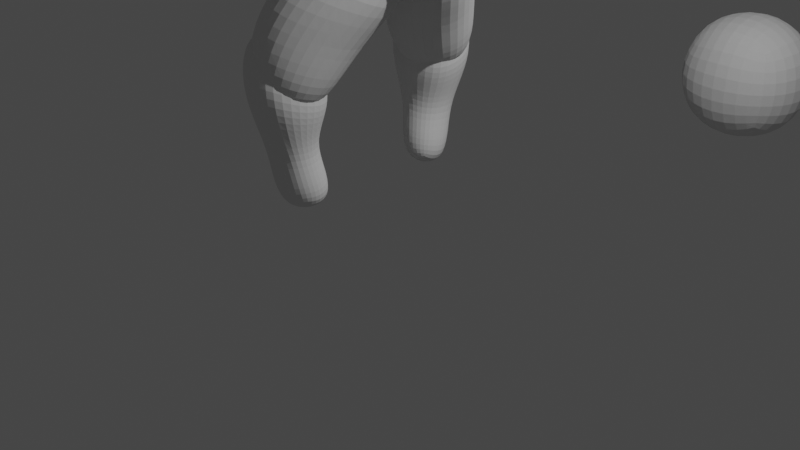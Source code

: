 # Source: monkey.blend  (saved by Blender 3.4.6; exported with 4.5.12 LTS)
import bpy
from mathutils import Matrix  # noqa: F401  (used for matrix-valued properties, if any)

bpy.ops.wm.read_factory_settings(use_empty=True)
scene = bpy.context.scene
scene.name = 'Scene'

# ---- collections
col_collection = bpy.data.collections.new('Collection'); scene.collection.children.link(col_collection)

# ---- world
world_world = bpy.data.worlds.new('World'); scene.world = world_world
world_world.use_nodes = True; world_world.node_tree.nodes.clear()
_N = world_world.node_tree.nodes; _L = world_world.node_tree.links
n0 = _N.new('ShaderNodeOutputWorld'); n0.name = 'World Output'; n0.location = (300, 300)
n1 = _N.new('ShaderNodeBackground'); n1.name = 'Background'; n1.location = (10, 300)
n1.inputs[0].default_value = (0.05088, 0.05088, 0.05088, 1.0)
_L.new(n1.outputs[0], n0.inputs[0])
n0.is_active_output = True
world_world.color = (0.05088, 0.05088, 0.05088)
world_world.use_sun_shadow = False
world_world.sun_shadow_jitter_overblur = 0.0

# ---- cameras
cam_camera = bpy.data.cameras.new('Camera')
cam_camera.clip_end = 100.0
cam_camera.ortho_scale = 7.314

# ---- lights
light_light = bpy.data.lights.new('Light', 'POINT')
light_light.transmission_factor = 0.0
light_light.energy = 1000.0
light_light.shadow_soft_size = 0.1
light_light.shadow_maximum_resolution = 0.006
light_light.use_absolute_resolution = True

# ---- meshes
me_cube_001 = bpy.data.meshes.new('Cube.001')
me_cube_001.from_pydata([(-0.631, -0.631, 1.518), (-0.8814, -1.303, 4.092), (-0.631, 0.631, 1.518), (-0.8814, 1.303, 4.092), (0.631, -0.631, 1.495), (0.9835, -1.303, 4.092), (0.631, 0.631, 1.495), (0.9835, 1.303, 4.092), (-0.9671, -0.9898, 3.374), (-0.9671, 0.9898, 3.374), (0.6393, 0.9898, 3.374), (0.6393, -0.9898, 3.374), (-0.571, 0.5352, 1.971), (0.7297, 0.7114, 1.971), (0.7297, -0.7114, 1.971), (-0.571, -0.5352, 1.971), (-0.5965, -0.8827, 2.796), (-0.5965, 0.8827, 2.796), (0.4564, 0.8827, 2.796), (0.4564, -0.8827, 2.796)], [], [(8, 1, 3, 9), (9, 3, 7, 10), (10, 7, 5, 11), (11, 5, 1, 8), (2, 6, 4, 0), (7, 3, 1, 5), (19, 11, 8, 16), (18, 10, 11, 19), (17, 9, 10, 18), (16, 8, 9, 17), (0, 15, 12, 2), (2, 12, 13, 6), (6, 13, 14, 4), (4, 14, 15, 0), (15, 16, 17, 12), (12, 17, 18, 13), (13, 18, 19, 14), (14, 19, 16, 15)])
_uv = me_cube_001.uv_layers.new(name='UVMap')
_uv.uv.foreach_set('vector', [0.5574, 0.0, 0.625, 0.0, 0.625, 0.25, 0.5574, 0.25, 0.5574, 0.25, 0.625, 0.25, 0.625, 0.5, 0.5574, 0.5, 0.5574, 0.5, 0.625, 0.5, 0.625, 0.75, 0.5574, 0.75, 0.5574, 0.75, 0.625, 0.75, 0.625, 1.0, 0.5574, 1.0, 0.125, 0.5, 0.375, 0.5, 0.375, 0.75, 0.125, 0.75, 0.625, 0.5, 0.875, 0.5, 0.875, 0.75, 0.625, 0.75, 0.5029, 0.75, 0.5574, 0.75, 0.5574, 1.0, 0.5029, 1.0, 0.5029, 0.5, 0.5574, 0.5, 0.5574, 0.75, 0.5029, 0.75, 0.5029, 0.25, 0.5574, 0.25, 0.5574, 0.5, 0.5029, 0.5, 0.5029, 0.0, 0.5574, 0.0, 0.5574, 0.25, 0.5029, 0.25, 0.375, 0.0, 0.4252, 0.0, 0.4252, 0.25, 0.375, 0.25, 0.375, 0.25, 0.4252, 0.25, 0.4252, 0.5, 0.375, 0.5, 0.375, 0.5, 0.4252, 0.5, 0.4252, 0.75, 0.375, 0.75, 0.375, 0.75, 0.4252, 0.75, 0.4252, 1.0, 0.375, 1.0, 0.4252, 0.0, 0.5029, 0.0, 0.5029, 0.25, 0.4252, 0.25, 0.4252, 0.25, 0.5029, 0.25, 0.5029, 0.5, 0.4252, 0.5, 0.4252, 0.5, 0.5029, 0.5, 0.5029, 0.75, 0.4252, 0.75, 0.4252, 0.75, 0.5029, 0.75, 0.5029, 1.0, 0.4252, 1.0])
me_cube_001.update()
me_cube = bpy.data.meshes.new('Cube')
me_cube.from_pydata([(-1.0, -1.0, -1.0), (-1.0, -1.0, 1.0), (-1.0, 1.0, -1.0), (-1.0, 1.0, 1.0), (1.0, -1.0, -1.0), (1.0, -1.0, 1.0), (1.0, 1.0, -1.0), (1.0, 1.0, 1.0)], [], [(0, 1, 3, 2), (2, 3, 7, 6), (6, 7, 5, 4), (4, 5, 1, 0), (2, 6, 4, 0), (7, 3, 1, 5)])
_uv = me_cube.uv_layers.new(name='UVMap')
_uv.uv.foreach_set('vector', [0.375, 0.0, 0.625, 0.0, 0.625, 0.25, 0.375, 0.25, 0.375, 0.25, 0.625, 0.25, 0.625, 0.5, 0.375, 0.5, 0.375, 0.5, 0.625, 0.5, 0.625, 0.75, 0.375, 0.75, 0.375, 0.75, 0.625, 0.75, 0.625, 1.0, 0.375, 1.0, 0.125, 0.5, 0.375, 0.5, 0.375, 0.75, 0.125, 0.75, 0.625, 0.5, 0.875, 0.5, 0.875, 0.75, 0.625, 0.75])
me_cube.update()
me_cube_002 = bpy.data.meshes.new('Cube.002')
me_cube_002.from_pydata([(-0.4388, -0.6232, -0.4776), (-0.6155, 0.245, 1.27), (-0.4388, 0.01112, -0.8562), (-0.54, 1.231, 0.6835), (0.4388, -0.6232, -0.4776), (0.4644, 0.245, 1.27), (0.4388, 0.01112, -0.8562), (0.54, 1.231, 0.6835), (-0.4871, -0.6713, 0.2), (-0.6123, 0.4411, -0.09907), (0.3618, 0.4411, -0.09907), (0.4871, -0.6713, 0.2)], [], [(8, 1, 3, 9), (9, 3, 7, 10), (10, 7, 5, 11), (11, 5, 1, 8), (2, 6, 4, 0), (7, 3, 1, 5), (4, 11, 8, 0), (6, 10, 11, 4), (2, 9, 10, 6), (0, 8, 9, 2)])
_uv = me_cube_002.uv_layers.new(name='UVMap')
_uv.uv.foreach_set('vector', [0.4942, 0.0, 0.625, 0.0, 0.625, 0.25, 0.4942, 0.25, 0.4942, 0.25, 0.625, 0.25, 0.625, 0.5, 0.4942, 0.5, 0.4942, 0.5, 0.625, 0.5, 0.625, 0.75, 0.4942, 0.75, 0.4942, 0.75, 0.625, 0.75, 0.625, 1.0, 0.4942, 1.0, 0.125, 0.5, 0.375, 0.5, 0.375, 0.75, 0.125, 0.75, 0.625, 0.5, 0.875, 0.5, 0.875, 0.75, 0.625, 0.75, 0.375, 0.75, 0.4942, 0.75, 0.4942, 1.0, 0.375, 1.0, 0.375, 0.5, 0.4942, 0.5, 0.4942, 0.75, 0.375, 0.75, 0.375, 0.25, 0.4942, 0.25, 0.4942, 0.5, 0.375, 0.5, 0.375, 0.0, 0.4942, 0.0, 0.4942, 0.25, 0.375, 0.25])
me_cube_002.update()
me_cube_003 = bpy.data.meshes.new('Cube.003')
me_cube_003.from_pydata([(-0.4388, -0.7843, -0.52), (-0.3709, 0.5124, 1.512), (-0.3748, -0.07042, -0.9103), (-0.5733, 1.125, 1.218), (0.3748, -0.7282, -0.5507), (0.1281, 0.5093, 1.554), (0.4388, -0.01432, -0.941), (0.54, 0.8731, 0.4715), (-0.3436, -0.3075, 0.1409), (-0.333, 0.2395, -0.1356), (0.0825, 0.1457, -0.1385), (0.1819, -0.2123, 0.1114), (-0.6556, -0.02917, 0.9298), (-0.7047, 0.9911, 0.351), (0.5066, 0.58, 0.004995), (0.4066, -0.174, 1.033)], [], [(12, 1, 3, 13), (13, 3, 7, 14), (14, 7, 5, 15), (15, 5, 1, 12), (2, 6, 4, 0), (7, 3, 1, 5), (4, 11, 8, 0), (6, 10, 11, 4), (2, 9, 10, 6), (0, 8, 9, 2), (11, 15, 12, 8), (10, 14, 15, 11), (9, 13, 14, 10), (8, 12, 13, 9)])
_uv = me_cube_003.uv_layers.new(name='UVMap')
_uv.uv.foreach_set('vector', [0.5424, 0.0, 0.625, 0.0, 0.625, 0.25, 0.5424, 0.25, 0.5424, 0.25, 0.625, 0.25, 0.625, 0.5, 0.5424, 0.5, 0.5424, 0.5, 0.625, 0.5, 0.625, 0.75, 0.5424, 0.75, 0.5424, 0.75, 0.625, 0.75, 0.625, 1.0, 0.5424, 1.0, 0.125, 0.5, 0.375, 0.5, 0.375, 0.75, 0.125, 0.75, 0.625, 0.5, 0.875, 0.5, 0.875, 0.75, 0.625, 0.75, 0.375, 0.75, 0.4599, 0.75, 0.4599, 1.0, 0.375, 1.0, 0.375, 0.5, 0.4599, 0.5, 0.4599, 0.75, 0.375, 0.75, 0.375, 0.25, 0.4599, 0.25, 0.4599, 0.5, 0.375, 0.5, 0.375, 0.0, 0.4599, 0.0, 0.4599, 0.25, 0.375, 0.25, 0.4599, 0.75, 0.5424, 0.75, 0.5424, 1.0, 0.4599, 1.0, 0.4599, 0.5, 0.5424, 0.5, 0.5424, 0.75, 0.4599, 0.75, 0.4599, 0.25, 0.5424, 0.25, 0.5424, 0.5, 0.4599, 0.5, 0.4599, 0.0, 0.5424, 0.0, 0.5424, 0.25, 0.4599, 0.25])
me_cube_003.update()
me_cube_004 = bpy.data.meshes.new('Cube.004')
me_cube_004.from_pydata([(-0.325, -1.194, -1.392), (-0.4199, 0.06603, 0.7713), (-0.325, -0.5208, -1.76), (-0.4199, 0.8136, 0.3619), (0.2426, -1.239, -1.474), (0.4269, 0.06603, 0.7713), (0.2426, -0.5657, -1.843), (0.4269, 0.8136, 0.3619), (-0.4188, -0.1956, 0.1956), (-0.4188, 0.3079, -0.08104), (0.3047, 0.3221, -0.08571), (0.3047, -0.2078, 0.2053), (-0.3752, -0.3522, -1.251), (0.2574, -0.3522, -1.251), (0.2574, -0.8465, -0.9803), (-0.3752, -0.8465, -0.9803), (-0.1105, -0.6528, -2.003), (-0.1554, 0.8136, 0.3619), (-0.1105, -1.326, -1.635), (-0.1554, 0.06603, 0.7713), (-0.1477, -0.3878, 0.3), (-0.1477, 0.5532, -0.2143), (-0.09614, -0.3033, -1.277), (-0.09614, -0.9015, -0.9504), (-0.5148, -0.5269, -0.6026), (-0.5148, -0.19, -0.7875), (0.2178, -0.06019, -0.7492), (0.2178, -0.5713, -0.469), (-0.1321, 0.07471, -0.7972), (-0.1321, -0.6252, -0.4149), (-0.5551, -0.3163, -0.1431), (-0.548, 0.08629, -0.3641), (0.3182, 0.1609, -0.3668), (0.3182, -0.3617, -0.08001), (-0.1399, 0.238, -0.5083), (-0.1399, -0.4674, -0.1229), (-0.551, -0.0816, 0.4688), (-0.551, 0.5581, 0.118), (0.3249, 0.5581, 0.118), (0.3249, -0.0816, 0.4688), (-0.1525, -0.1709, 0.5173), (-0.1525, 0.674, 0.05507)], [], [(36, 1, 3, 37), (41, 17, 7, 38), (38, 7, 5, 39), (40, 19, 1, 36), (16, 6, 4, 18), (17, 3, 1, 19), (35, 20, 8, 30), (32, 10, 11, 33), (34, 21, 10, 32), (30, 8, 9, 31), (0, 15, 12, 2), (16, 22, 13, 6), (6, 13, 14, 4), (18, 23, 15, 0), (4, 14, 23, 18), (2, 12, 22, 16), (31, 9, 21, 34), (33, 11, 20, 35), (7, 17, 19, 5), (2, 16, 18, 0), (39, 5, 19, 40), (37, 3, 17, 41), (14, 27, 29, 23), (12, 25, 28, 22), (15, 24, 25, 12), (22, 28, 26, 13), (13, 26, 27, 14), (23, 29, 24, 15), (27, 33, 35, 29), (25, 31, 34, 28), (24, 30, 31, 25), (28, 34, 32, 26), (26, 32, 33, 27), (29, 35, 30, 24), (9, 37, 41, 21), (11, 39, 40, 20), (20, 40, 36, 8), (10, 38, 39, 11), (21, 41, 38, 10), (8, 36, 37, 9)])
_uv = me_cube_004.uv_layers.new(name='UVMap')
_uv.uv.foreach_set('vector', [0.5999, 0.0, 0.625, 0.0, 0.625, 0.25, 0.5999, 0.25, 0.5999, 0.339, 0.625, 0.339, 0.625, 0.5, 0.5999, 0.5, 0.5999, 0.5, 0.625, 0.5, 0.625, 0.75, 0.5999, 0.75, 0.5999, 0.911, 0.625, 0.911, 0.625, 1.0, 0.5999, 1.0, 0.214, 0.5, 0.375, 0.5, 0.375, 0.75, 0.214, 0.75, 0.786, 0.5, 0.875, 0.5, 0.875, 0.75, 0.786, 0.75, 0.5538, 0.911, 0.5701, 0.911, 0.5701, 1.0, 0.5538, 1.0, 0.5419, 0.5, 0.5675, 0.5, 0.5675, 0.75, 0.5419, 0.75, 0.5538, 0.339, 0.5701, 0.339, 0.5675, 0.5, 0.5419, 0.5, 0.5538, 0.0, 0.5701, 0.0, 0.5701, 0.25, 0.5538, 0.25, 0.375, 0.0, 0.4423, 0.0, 0.4423, 0.25, 0.375, 0.25, 0.375, 0.339, 0.4423, 0.339, 0.4423, 0.5, 0.375, 0.5, 0.375, 0.5, 0.4423, 0.5, 0.4423, 0.75, 0.375, 0.75, 0.375, 0.911, 0.4423, 0.911, 0.4423, 1.0, 0.375, 1.0, 0.375, 0.75, 0.4423, 0.75, 0.4423, 0.911, 0.375, 0.911, 0.375, 0.25, 0.4423, 0.25, 0.4423, 0.339, 0.375, 0.339, 0.5538, 0.25, 0.5701, 0.25, 0.5701, 0.339, 0.5538, 0.339, 0.5419, 0.75, 0.5675, 0.75, 0.5701, 0.911, 0.5538, 0.911, 0.625, 0.5, 0.786, 0.5, 0.786, 0.75, 0.625, 0.75, 0.125, 0.5, 0.214, 0.5, 0.214, 0.75, 0.125, 0.75, 0.5999, 0.75, 0.625, 0.75, 0.625, 0.911, 0.5999, 0.911, 0.5999, 0.25, 0.625, 0.25, 0.625, 0.339, 0.5999, 0.339, 0.4423, 0.75, 0.5014, 0.75, 0.5282, 0.911, 0.4423, 0.911, 0.4423, 0.25, 0.5282, 0.25, 0.5282, 0.339, 0.4423, 0.339, 0.4423, 0.0, 0.5282, 0.0, 0.5282, 0.25, 0.4423, 0.25, 0.4423, 0.339, 0.5282, 0.339, 0.5014, 0.5, 0.4423, 0.5, 0.4423, 0.5, 0.5014, 0.5, 0.5014, 0.75, 0.4423, 0.75, 0.4423, 0.911, 0.5282, 0.911, 0.5282, 1.0, 0.4423, 1.0, 0.5014, 0.75, 0.5419, 0.75, 0.5538, 0.911, 0.5282, 0.911, 0.5282, 0.25, 0.5538, 0.25, 0.5538, 0.339, 0.5282, 0.339, 0.5282, 0.0, 0.5538, 0.0, 0.5538, 0.25, 0.5282, 0.25, 0.5282, 0.339, 0.5538, 0.339, 0.5419, 0.5, 0.5014, 0.5, 0.5014, 0.5, 0.5419, 0.5, 0.5419, 0.75, 0.5014, 0.75, 0.5282, 0.911, 0.5538, 0.911, 0.5538, 1.0, 0.5282, 1.0, 0.5701, 0.25, 0.5999, 0.25, 0.5999, 0.339, 0.5701, 0.339, 0.5675, 0.75, 0.5999, 0.75, 0.5999, 0.911, 0.5701, 0.911, 0.5701, 0.911, 0.5999, 0.911, 0.5999, 1.0, 0.5701, 1.0, 0.5675, 0.5, 0.5999, 0.5, 0.5999, 0.75, 0.5675, 0.75, 0.5701, 0.339, 0.5999, 0.339, 0.5999, 0.5, 0.5675, 0.5, 0.5701, 0.0, 0.5999, 0.0, 0.5999, 0.25, 0.5701, 0.25])
me_cube_004.update()
me_cube_005 = bpy.data.meshes.new('Cube.005')
me_cube_005.from_pydata([(-0.2769, -1.167, -1.564), (-0.3246, 0.024, 0.7198), (-0.2769, -0.6812, -1.83), (-0.3246, 0.5937, 0.4084), (0.2769, -1.167, -1.564), (0.3246, 0.024, 0.7198), (0.2769, -0.6812, -1.83), (0.3246, 0.5937, 0.4084), (-0.3625, -0.4157, 0.1867), (-0.3625, 0.3836, -0.2502), (0.4555, 0.3836, -0.2502), (0.4555, -0.4157, 0.1867)], [], [(8, 1, 3, 9), (9, 3, 7, 10), (10, 7, 5, 11), (11, 5, 1, 8), (2, 6, 4, 0), (7, 3, 1, 5), (4, 11, 8, 0), (6, 10, 11, 4), (2, 9, 10, 6), (0, 8, 9, 2)])
_uv = me_cube_005.uv_layers.new(name='UVMap')
_uv.uv.foreach_set('vector', [0.5485, 0.0, 0.625, 0.0, 0.625, 0.25, 0.5485, 0.25, 0.5485, 0.25, 0.625, 0.25, 0.625, 0.5, 0.5485, 0.5, 0.5485, 0.5, 0.625, 0.5, 0.625, 0.75, 0.5485, 0.75, 0.5485, 0.75, 0.625, 0.75, 0.625, 1.0, 0.5485, 1.0, 0.125, 0.5, 0.375, 0.5, 0.375, 0.75, 0.125, 0.75, 0.625, 0.5, 0.875, 0.5, 0.875, 0.75, 0.625, 0.75, 0.375, 0.75, 0.5485, 0.75, 0.5485, 1.0, 0.375, 1.0, 0.375, 0.5, 0.5485, 0.5, 0.5485, 0.75, 0.375, 0.75, 0.375, 0.25, 0.5485, 0.25, 0.5485, 0.5, 0.375, 0.5, 0.375, 0.0, 0.5485, 0.0, 0.5485, 0.25, 0.375, 0.25])
me_cube_005.update()
me_cube_006 = bpy.data.meshes.new('Cube.006')
me_cube_006.from_pydata([(-0.9372, -0.7408, -0.5654), (-1.753, -0.7408, 1.066), (-0.9372, 0.7408, -0.5654), (-1.753, 0.7408, 1.066), (1.238, -0.7408, -1.494), (0.5057, -0.7408, 1.606), (1.238, 0.7408, -1.494), (0.5057, 0.7408, 1.606), (-0.2982, -0.5207, 0.2942), (-0.2982, 0.5207, 0.2942), (0.5443, 0.5207, 0.5559), (0.5443, -0.5207, 0.5559)], [], [(8, 1, 3, 9), (9, 3, 7, 10), (10, 7, 5, 11), (11, 5, 1, 8), (2, 6, 4, 0), (7, 3, 1, 5), (4, 11, 8, 0), (6, 10, 11, 4), (2, 9, 10, 6), (0, 8, 9, 2)])
_uv = me_cube_006.uv_layers.new(name='UVMap')
_uv.uv.foreach_set('vector', [0.5105, 0.0, 0.625, 0.0, 0.625, 0.25, 0.5105, 0.25, 0.5105, 0.25, 0.625, 0.25, 0.625, 0.5, 0.5105, 0.5, 0.5105, 0.5, 0.625, 0.5, 0.625, 0.75, 0.5105, 0.75, 0.5105, 0.75, 0.625, 0.75, 0.625, 1.0, 0.5105, 1.0, 0.125, 0.5, 0.375, 0.5, 0.375, 0.75, 0.125, 0.75, 0.625, 0.5, 0.875, 0.5, 0.875, 0.75, 0.625, 0.75, 0.375, 0.75, 0.5105, 0.75, 0.5105, 1.0, 0.375, 1.0, 0.375, 0.5, 0.5105, 0.5, 0.5105, 0.75, 0.375, 0.75, 0.375, 0.25, 0.5105, 0.25, 0.5105, 0.5, 0.375, 0.5, 0.375, 0.0, 0.5105, 0.0, 0.5105, 0.25, 0.375, 0.25])
me_cube_006.update()
me_cube_007 = bpy.data.meshes.new('Cube.007')
me_cube_007.from_pydata([(-0.7515, -0.3552, -1.162), (-0.979, -0.4656, 0.6294), (-0.7515, 0.3552, -1.162), (-0.979, 0.4656, 0.6294), (0.3484, -0.4555, -0.6837), (0.4637, -0.443, 0.9075), (0.3484, 0.4555, -0.6837), (0.4637, 0.443, 0.9075), (-0.8458, -0.8364, -0.08411), (-0.8458, 0.8364, -0.08411), (0.8306, 0.5211, -9.283e-09), (0.8306, -0.5211, -9.283e-09), (-1.362, -0.2971, -1.162), (-1.362, 0.2971, -1.162), (-1.102, -0.3985, -0.3711), (-1.102, 0.3985, -0.3711), (-0.3994, 1.051, -0.7816), (-0.3134, 0.6431, 0.6294), (-0.3994, -1.051, -0.7816), (-0.3134, -0.6431, 0.6294), (-0.5312, -0.8364, -0.08411), (-0.5312, 0.8364, -0.08411), (-0.6518, -0.5979, 0.229), (-0.6518, 0.5979, 0.229), (0.7421, 0.7467, 0.3156), (0.7421, -0.7467, 0.3156), (-0.37, -0.7467, 0.229), (-0.37, 0.7467, 0.229), (-0.7515, 0.0, -1.162), (-0.979, 0.0, 0.6294), (0.3484, 0.0, -0.6837), (0.4637, 2.825e-08, 0.9075), (0.8306, 0.0, -1.49e-08), (-0.8458, 0.0, -0.08411), (-1.372, 0.0, -1.162), (-1.35, 0.0, -0.1632), (-0.3134, 0.0, 0.6294), (-0.3994, 0.0, -0.7816), (0.7421, 2.26e-08, 0.3156), (-0.8561, 0.0, 0.229), (-0.9997, -0.726, -0.1041), (-0.9054, -0.3405, -1.162), (-0.9997, 0.726, -0.1041), (-0.9054, 0.3405, -1.162), (-0.9054, 0.0, -1.162), (-0.9997, 0.0, -0.1041), (-0.7269, -0.5675, 0.3209), (-0.7269, 0.5675, 0.3209), (0.6782, 0.7229, 0.4515), (0.6782, -0.7229, 0.4515), (-0.357, -0.7229, 0.3209), (-0.357, 0.7229, 0.3209), (0.6782, 2.39e-08, 0.4515), (-0.8843, 0.0, 0.3209)], [], [(53, 29, 3, 47), (51, 17, 7, 48), (52, 31, 5, 49), (50, 19, 1, 46), (37, 30, 4, 18), (36, 29, 1, 19), (18, 20, 8, 0), (30, 32, 11, 4), (16, 21, 10, 6), (41, 40, 14, 12), (34, 35, 15, 13), (45, 42, 15, 35), (44, 41, 12, 34), (42, 43, 13, 15), (2, 9, 21, 16), (4, 11, 20, 18), (31, 36, 19, 5), (28, 37, 18, 0), (49, 5, 19, 50), (47, 3, 17, 51), (9, 23, 27, 21), (11, 25, 26, 20), (20, 26, 22, 8), (32, 38, 25, 11), (21, 27, 24, 10), (33, 39, 23, 9), (8, 22, 39, 33), (10, 24, 38, 32), (2, 16, 37, 28), (7, 17, 36, 31), (43, 44, 34, 13), (40, 45, 35, 14), (12, 14, 35, 34), (6, 10, 32, 30), (17, 3, 29, 36), (16, 6, 30, 37), (48, 7, 31, 52), (46, 1, 29, 53), (8, 33, 45, 40), (2, 28, 44, 43), (9, 2, 43, 42), (28, 0, 41, 44), (33, 9, 42, 45), (0, 8, 40, 41), (22, 46, 53, 39), (24, 48, 52, 38), (23, 47, 51, 27), (25, 49, 50, 26), (26, 50, 46, 22), (38, 52, 49, 25), (27, 51, 48, 24), (39, 53, 47, 23)])
_uv = me_cube_007.uv_layers.new(name='UVMap')
_uv.uv.foreach_set('vector', [0.5734, 0.125, 0.625, 0.125, 0.625, 0.25, 0.5734, 0.25, 0.5734, 0.2893, 0.625, 0.2893, 0.625, 0.5, 0.5734, 0.5, 0.5734, 0.625, 0.625, 0.625, 0.625, 0.75, 0.5734, 0.75, 0.5734, 0.9607, 0.625, 0.9607, 0.625, 1.0, 0.5734, 1.0, 0.1643, 0.625, 0.375, 0.625, 0.375, 0.75, 0.1643, 0.75, 0.8357, 0.625, 0.875, 0.625, 0.875, 0.75, 0.8357, 0.75, 0.375, 0.9607, 0.5, 0.9607, 0.5, 1.0, 0.375, 1.0, 0.375, 0.625, 0.5, 0.625, 0.5, 0.75, 0.375, 0.75, 0.375, 0.2893, 0.5, 0.2893, 0.5, 0.5, 0.375, 0.5, 0.375, 1.0, 0.5, 1.0, 0.5, 1.0, 0.375, 1.0, 0.375, 0.125, 0.5, 0.125, 0.5, 0.25, 0.375, 0.25, 0.5, 0.125, 0.5, 0.25, 0.5, 0.25, 0.5, 0.125, 0.125, 0.625, 0.125, 0.75, 0.125, 0.75, 0.125, 0.625, 0.5, 0.25, 0.375, 0.25, 0.375, 0.25, 0.5, 0.25, 0.375, 0.25, 0.5, 0.25, 0.5, 0.2893, 0.375, 0.2893, 0.375, 0.75, 0.5, 0.75, 0.5, 0.9607, 0.375, 0.9607, 0.625, 0.625, 0.8357, 0.625, 0.8357, 0.75, 0.625, 0.75, 0.125, 0.625, 0.1643, 0.625, 0.1643, 0.75, 0.125, 0.75, 0.5734, 0.75, 0.625, 0.75, 0.625, 0.9607, 0.5734, 0.9607, 0.5734, 0.25, 0.625, 0.25, 0.625, 0.2893, 0.5734, 0.2893, 0.5, 0.25, 0.558, 0.25, 0.558, 0.2893, 0.5, 0.2893, 0.5, 0.75, 0.558, 0.75, 0.558, 0.9607, 0.5, 0.9607, 0.5, 0.9607, 0.558, 0.9607, 0.558, 1.0, 0.5, 1.0, 0.5, 0.625, 0.558, 0.625, 0.558, 0.75, 0.5, 0.75, 0.5, 0.2893, 0.558, 0.2893, 0.558, 0.5, 0.5, 0.5, 0.5, 0.125, 0.558, 0.125, 0.558, 0.25, 0.5, 0.25, 0.5, 0.0, 0.558, 0.0, 0.558, 0.125, 0.5, 0.125, 0.5, 0.5, 0.558, 0.5, 0.558, 0.625, 0.5, 0.625, 0.125, 0.5, 0.1643, 0.5, 0.1643, 0.625, 0.125, 0.625, 0.625, 0.5, 0.8357, 0.5, 0.8357, 0.625, 0.625, 0.625, 0.125, 0.5, 0.125, 0.625, 0.125, 0.625, 0.125, 0.5, 0.5, 0.0, 0.5, 0.125, 0.5, 0.125, 0.5, 0.0, 0.375, 0.0, 0.5, 0.0, 0.5, 0.125, 0.375, 0.125, 0.375, 0.5, 0.5, 0.5, 0.5, 0.625, 0.375, 0.625, 0.8357, 0.5, 0.875, 0.5, 0.875, 0.625, 0.8357, 0.625, 0.1643, 0.5, 0.375, 0.5, 0.375, 0.625, 0.1643, 0.625, 0.5734, 0.5, 0.625, 0.5, 0.625, 0.625, 0.5734, 0.625, 0.5734, 0.0, 0.625, 0.0, 0.625, 0.125, 0.5734, 0.125, 0.5, 0.0, 0.5, 0.125, 0.5, 0.125, 0.5, 0.0, 0.125, 0.5, 0.125, 0.625, 0.125, 0.625, 0.125, 0.5, 0.5, 0.25, 0.375, 0.25, 0.375, 0.25, 0.5, 0.25, 0.125, 0.625, 0.125, 0.75, 0.125, 0.75, 0.125, 0.625, 0.5, 0.125, 0.5, 0.25, 0.5, 0.25, 0.5, 0.125, 0.375, 1.0, 0.5, 1.0, 0.5, 1.0, 0.375, 1.0, 0.558, 0.0, 0.5734, 0.0, 0.5734, 0.125, 0.558, 0.125, 0.558, 0.5, 0.5734, 0.5, 0.5734, 0.625, 0.558, 0.625, 0.558, 0.25, 0.5734, 0.25, 0.5734, 0.2893, 0.558, 0.2893, 0.558, 0.75, 0.5734, 0.75, 0.5734, 0.9607, 0.558, 0.9607, 0.558, 0.9607, 0.5734, 0.9607, 0.5734, 1.0, 0.558, 1.0, 0.558, 0.625, 0.5734, 0.625, 0.5734, 0.75, 0.558, 0.75, 0.558, 0.2893, 0.5734, 0.2893, 0.5734, 0.5, 0.558, 0.5, 0.558, 0.125, 0.5734, 0.125, 0.5734, 0.25, 0.558, 0.25])
me_cube_007.update()
me_cube_008 = bpy.data.meshes.new('Cube.008')
me_cube_008.from_pydata([(-0.4593, -1.548, -1.146), (-0.4593, -1.548, 0.8544), (-0.4593, 1.548, -1.146), (-0.4593, 1.548, 0.8544), (1.541, -1.548, -1.146), (1.541, -1.548, 0.8544), (1.541, 1.548, -1.146), (1.541, 1.548, 0.8544)], [], [(0, 1, 3, 2), (2, 3, 7, 6), (6, 7, 5, 4), (4, 5, 1, 0), (2, 6, 4, 0), (7, 3, 1, 5)])
_uv = me_cube_008.uv_layers.new(name='UVMap')
_uv.uv.foreach_set('vector', [0.375, 0.0, 0.625, 0.0, 0.625, 0.25, 0.375, 0.25, 0.375, 0.25, 0.625, 0.25, 0.625, 0.5, 0.375, 0.5, 0.375, 0.5, 0.625, 0.5, 0.625, 0.75, 0.375, 0.75, 0.375, 0.75, 0.625, 0.75, 0.625, 1.0, 0.375, 1.0, 0.125, 0.5, 0.375, 0.5, 0.375, 0.75, 0.125, 0.75, 0.625, 0.5, 0.875, 0.5, 0.875, 0.75, 0.625, 0.75])
me_cube_008.update()

# ---- objects
ob_light = bpy.data.objects.new('Light', light_light)
ob_camera = bpy.data.objects.new('Camera', cam_camera)
ob_cube = bpy.data.objects.new('Cube', me_cube_001)
ob_cube_001 = bpy.data.objects.new('Cube.001', me_cube)
ob_cube_002 = bpy.data.objects.new('Cube.002', me_cube_002)
ob_cube_003 = bpy.data.objects.new('Cube.003', me_cube_003)
ob_cube_004 = bpy.data.objects.new('Cube.004', me_cube_004)
ob_cube_005 = bpy.data.objects.new('Cube.005', me_cube_005)
ob_cube_006 = bpy.data.objects.new('Cube.006', me_cube_006)
ob_cube_007 = bpy.data.objects.new('Cube.007', me_cube_007)
ob_cube_008 = bpy.data.objects.new('Cube.008', me_cube_008)

# ---- transforms, parenting, visibility, modifiers, constraints
ob_light.location = (4.076, 1.005, 6.675)
ob_light.rotation_euler = (0.6503, 0.05522, 1.866)
ob_light.lock_rotations_4d = False
ob_light.empty_display_type = 'ARROWS'
ob_light.color = (0.0, 0.0, 0.0, 0.0)
ob_light.lineart.crease_threshold = 0.0
ob_camera.location = (7.359, -6.926, 4.958)
ob_camera.rotation_euler = (1.109, 0.0, 0.8149)
ob_camera.lock_rotations_4d = False
ob_camera.empty_display_type = 'ARROWS'
ob_camera.color = (0.0, 0.0, 0.0, 0.0)
ob_camera.display_type = 'WIRE'
ob_camera.lineart.crease_threshold = 0.0
ob_cube.location = (0.0, 0.0, 0.7712)
_m = ob_cube.modifiers.new('Subdivision', 'SUBSURF')
_m.levels = 3
_m.render_levels = 3
ob_cube_001.location = (0.0, 6.555, 0.0)
_m = ob_cube_001.modifiers.new('Subdivision', 'SUBSURF')
_m.levels = 3
_m.render_levels = 3
ob_cube_002.location = (-0.3137, -0.7712, 1.973)
ob_cube_002.rotation_euler = (0.0, -0.0, -0.7201)
_m = ob_cube_002.modifiers.new('Subdivision', 'SUBSURF')
_m.levels = 3
_m.render_levels = 3
_m = ob_cube_002.modifiers.new('Mirror', 'MIRROR')
_m.use_axis = (False, True, False)
_m.mirror_object = ob_cube
ob_cube_003.location = (-0.4494, -0.8903, 0.8884)
ob_cube_003.rotation_euler = (0.6662, -1.372e-16, -4.747e-17)
ob_cube_003.scale = (0.8176, 0.8176, 0.8176)
_m = ob_cube_003.modifiers.new('Subdivision', 'SUBSURF')
_m.levels = 3
_m.render_levels = 3
_m = ob_cube_003.modifiers.new('Mirror', 'MIRROR')
_m.use_axis = (False, True, False)
_m.mirror_object = ob_cube
ob_cube_004.location = (0.1104, -1.059, 4.389)
ob_cube_004.rotation_euler = (-1.073, 1.571, 0.0)
_m = ob_cube_004.modifiers.new('Subdivision', 'SUBSURF')
_m.levels = 3
_m.render_levels = 3
_m = ob_cube_004.modifiers.new('Mirror', 'MIRROR')
_m.use_axis = (False, True, False)
_m.mirror_object = ob_cube
ob_cube_005.location = (0.1104, -3.031, 4.448)
ob_cube_005.rotation_euler = (-1.073, 1.571, 0.0)
ob_cube_005.scale = (0.8236, 0.8236, 0.8236)
_m = ob_cube_005.modifiers.new('Subdivision', 'SUBSURF')
_m.levels = 3
_m.render_levels = 3
_m = ob_cube_005.modifiers.new('Mirror', 'MIRROR')
_m.use_axis = (False, True, False)
_m.mirror_object = ob_cube
ob_cube_006.location = (-0.002174, 0.0, 4.797)
ob_cube_006.rotation_euler = (6.63e-09, -0.3079, -4.273e-08)
ob_cube_006.scale = (0.5279, 0.5279, 0.5279)
_m = ob_cube_006.modifiers.new('Subdivision', 'SUBSURF')
_m.levels = 3
_m.render_levels = 3
ob_cube_007.location = (-0.4631, 0.0, 5.58)
ob_cube_007.scale = (0.6971, 0.6971, 0.6971)
_m = ob_cube_007.modifiers.new('Subdivision', 'SUBSURF')
_m.levels = 3
_m.render_levels = 3
ob_cube_008.location = (-1.239, 0.0, 5.428)
ob_cube_008.scale = (0.1365, 0.1365, 0.1365)
_m = ob_cube_008.modifiers.new('Subdivision', 'SUBSURF')
_m.levels = 3
_m.render_levels = 3

# ---- collection membership
col_collection.objects.link(ob_light)
col_collection.objects.link(ob_camera)
col_collection.objects.link(ob_cube)
col_collection.objects.link(ob_cube_001)
col_collection.objects.link(ob_cube_002)
col_collection.objects.link(ob_cube_003)
col_collection.objects.link(ob_cube_004)
col_collection.objects.link(ob_cube_005)
col_collection.objects.link(ob_cube_006)
col_collection.objects.link(ob_cube_007)
col_collection.objects.link(ob_cube_008)

# ---- scene / render settings (as saved in the file)
scene.camera = ob_camera
scene.frame_start = 1; scene.frame_end = 250; scene.frame_set(21)
scene.render.engine = 'BLENDER_EEVEE_NEXT'
scene.cycles.sampling_pattern = 'TABULATED_SOBOL'
scene.cycles.use_light_tree = False
scene.view_settings.view_transform = 'Filmic'
bpy.context.view_layer.update()
